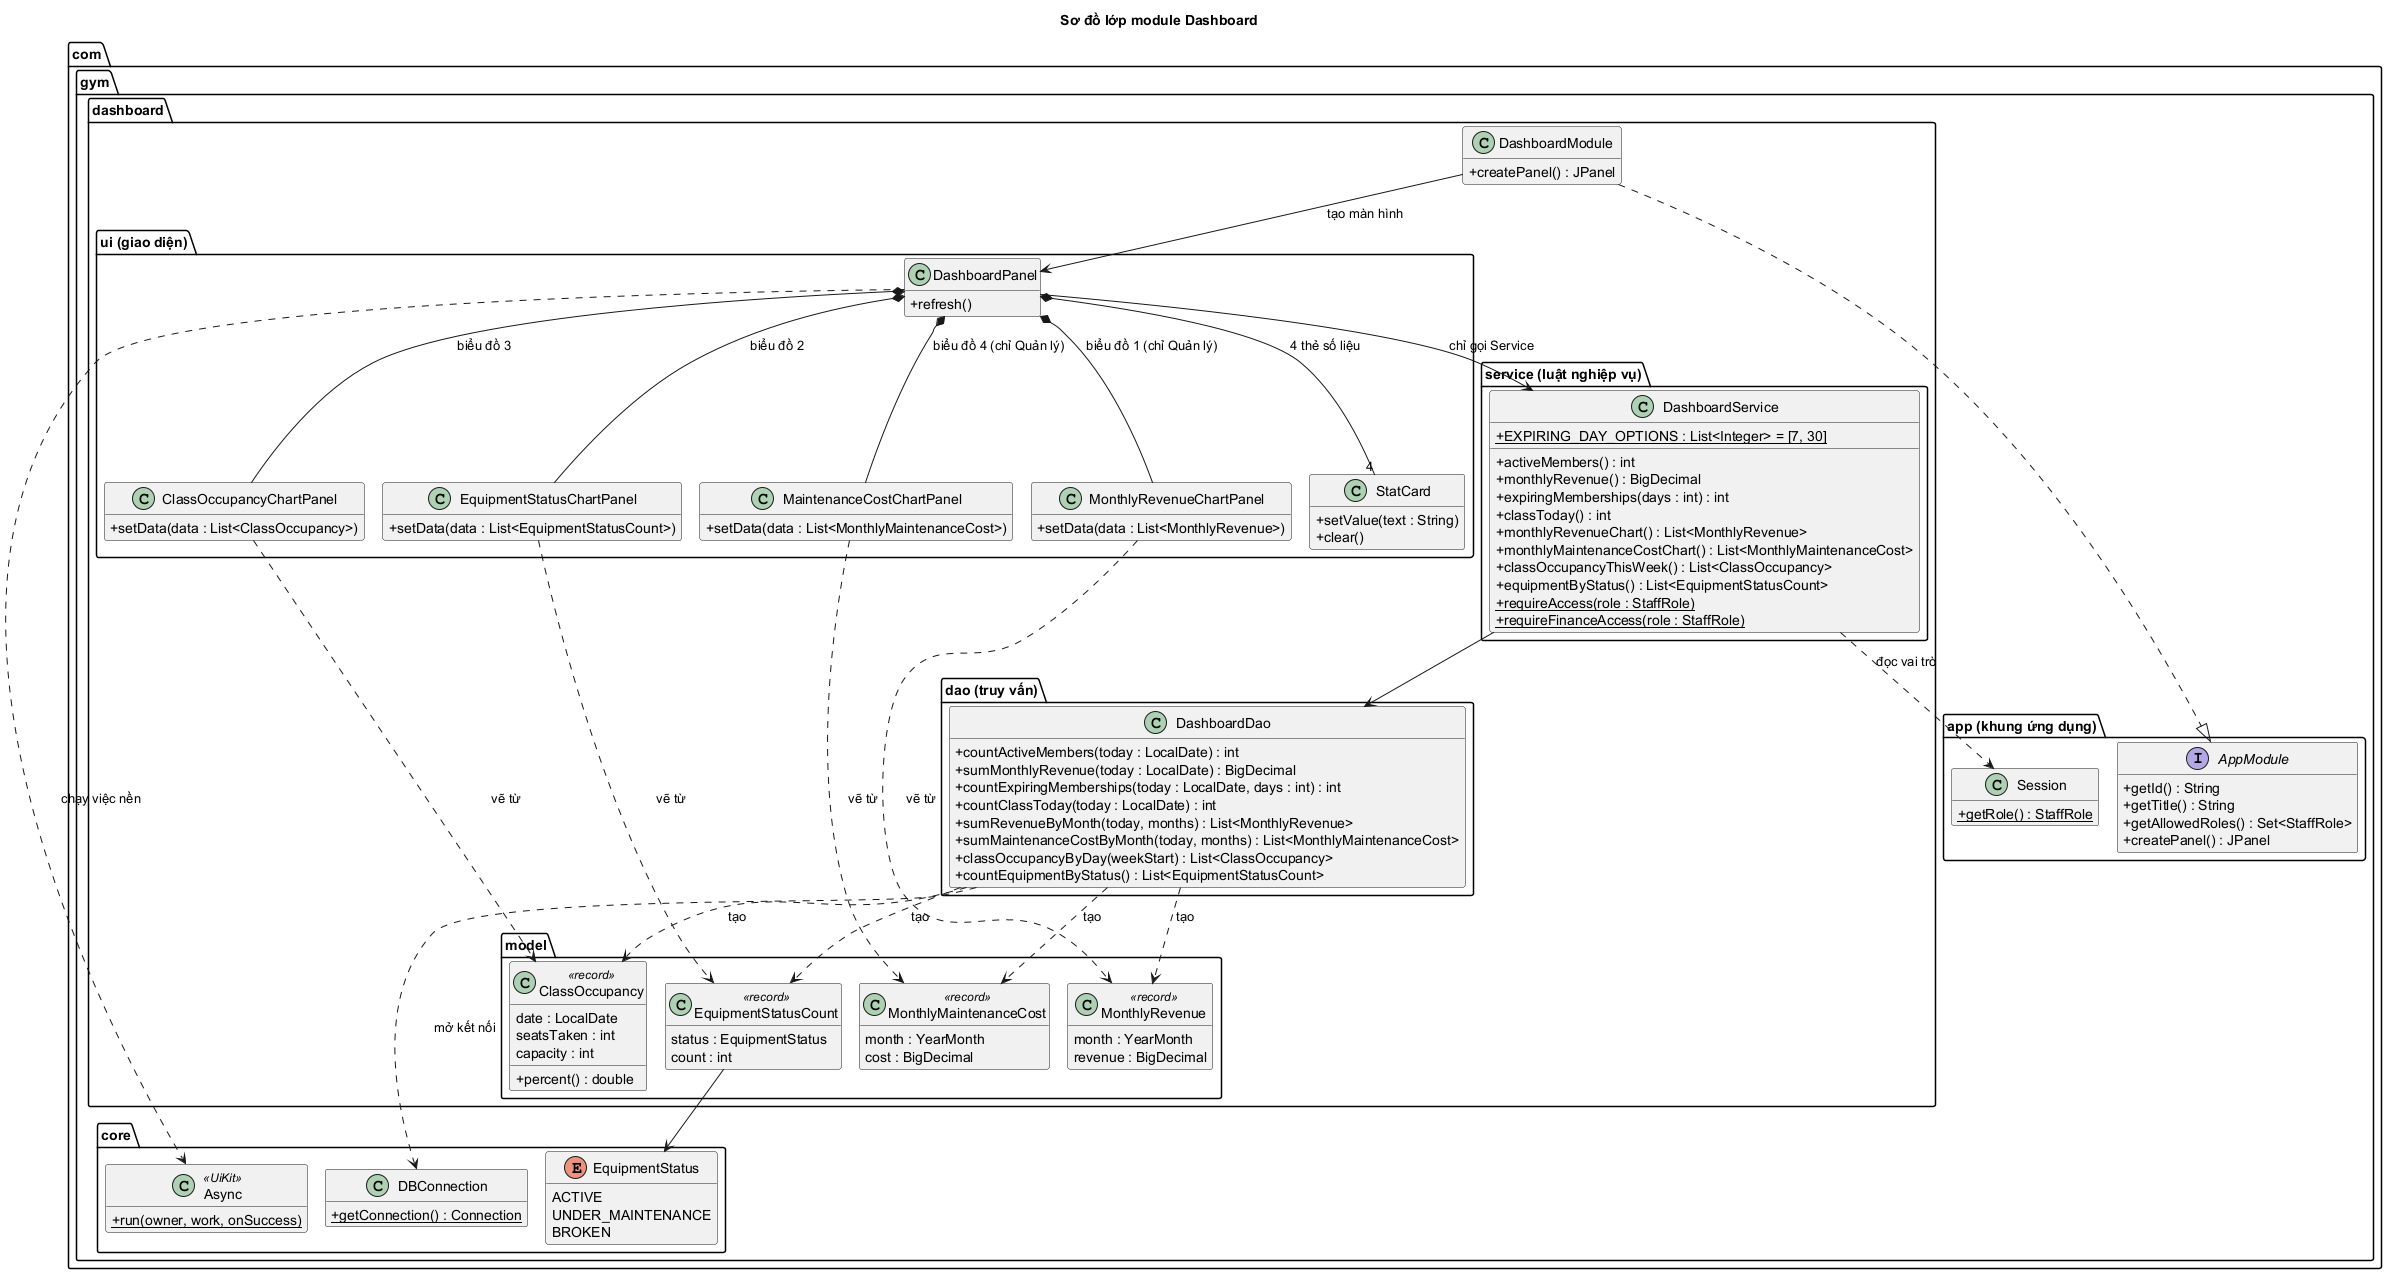

The diagram above was rendered by PlantUML. Its source (embedded in the PNG):
@startuml
' Sơ đồ LỚP của module Dashboard: các lớp, chúng gọi nhau thế nào, thuộc tầng nào.
' Quy ước mũi tên:  A --> B  : A dùng/gọi B     A ..|> B : A cài đặt giao diện B     A *-- B : A chứa B
' Dòng bên dưới chọn bộ vẽ có sẵn trong PlantUML nên KHÔNG cần cài Graphviz.
!pragma layout smetana
title Sơ đồ lớp module Dashboard
hide empty members
skinparam classAttributeIconSize 0

package "com.gym.app (khung ứng dụng)" {
  interface AppModule {
    + getId() : String
    + getTitle() : String
    + getAllowedRoles() : Set<StaffRole>
    + createPanel() : JPanel
  }
  class Session {
    + {static} getRole() : StaffRole
  }
}

package "com.gym.dashboard" {
  class DashboardModule {
    + createPanel() : JPanel
  }

  package "ui (giao diện)" {
    class DashboardPanel {
      + refresh()
    }
    class StatCard {
      + setValue(text : String)
      + clear()
    }
    class MonthlyRevenueChartPanel {
      + setData(data : List<MonthlyRevenue>)
    }
    class MaintenanceCostChartPanel {
      + setData(data : List<MonthlyMaintenanceCost>)
    }
    class ClassOccupancyChartPanel {
      + setData(data : List<ClassOccupancy>)
    }
    class EquipmentStatusChartPanel {
      + setData(data : List<EquipmentStatusCount>)
    }
  }

  package "service (luật nghiệp vụ)" {
    class DashboardService {
      + {static} EXPIRING_DAY_OPTIONS : List<Integer> = [7, 30]
      + activeMembers() : int
      + monthlyRevenue() : BigDecimal
      + expiringMemberships(days : int) : int
      + classToday() : int
      + monthlyRevenueChart() : List<MonthlyRevenue>
      + monthlyMaintenanceCostChart() : List<MonthlyMaintenanceCost>
      + classOccupancyThisWeek() : List<ClassOccupancy>
      + equipmentByStatus() : List<EquipmentStatusCount>
      + {static} requireAccess(role : StaffRole)
      + {static} requireFinanceAccess(role : StaffRole)
    }
  }

  package "dao (truy vấn)" {
    class DashboardDao {
      + countActiveMembers(today : LocalDate) : int
      + sumMonthlyRevenue(today : LocalDate) : BigDecimal
      + countExpiringMemberships(today : LocalDate, days : int) : int
      + countClassToday(today : LocalDate) : int
      + sumRevenueByMonth(today, months) : List<MonthlyRevenue>
      + sumMaintenanceCostByMonth(today, months) : List<MonthlyMaintenanceCost>
      + classOccupancyByDay(weekStart) : List<ClassOccupancy>
      + countEquipmentByStatus() : List<EquipmentStatusCount>
    }
  }

  package "model" {
    class MonthlyRevenue <<record>> {
      month : YearMonth
      revenue : BigDecimal
    }
    class MonthlyMaintenanceCost <<record>> {
      month : YearMonth
      cost : BigDecimal
    }
    class ClassOccupancy <<record>> {
      date : LocalDate
      seatsTaken : int
      capacity : int
      + percent() : double
    }
    class EquipmentStatusCount <<record>> {
      status : EquipmentStatus
      count : int
    }
  }
}

package "com.gym.core" {
  class DBConnection {
    + {static} getConnection() : Connection
  }
  class Async <<UiKit>> {
    + {static} run(owner, work, onSuccess)
  }
  enum EquipmentStatus {
    ACTIVE
    UNDER_MAINTENANCE
    BROKEN
  }
}

DashboardModule ..|> AppModule
DashboardModule --> DashboardPanel : tạo màn hình
DashboardPanel *-- "4" StatCard : 4 thẻ số liệu
DashboardPanel *-- MonthlyRevenueChartPanel : biểu đồ 1 (chỉ Quản lý)
DashboardPanel *-- MaintenanceCostChartPanel : biểu đồ 4 (chỉ Quản lý)
DashboardPanel *-- ClassOccupancyChartPanel : biểu đồ 3
DashboardPanel *-- EquipmentStatusChartPanel : biểu đồ 2
DashboardPanel --> DashboardService : chỉ gọi Service
DashboardPanel ..> Async : chạy việc nền
DashboardService --> DashboardDao
DashboardService ..> Session : đọc vai trò
DashboardDao ..> DBConnection : mở kết nối
DashboardDao ..> MonthlyRevenue : tạo
DashboardDao ..> MonthlyMaintenanceCost : tạo
DashboardDao ..> ClassOccupancy : tạo
DashboardDao ..> EquipmentStatusCount : tạo
MonthlyRevenueChartPanel ..> MonthlyRevenue : vẽ từ
MaintenanceCostChartPanel ..> MonthlyMaintenanceCost : vẽ từ
ClassOccupancyChartPanel ..> ClassOccupancy : vẽ từ
EquipmentStatusChartPanel ..> EquipmentStatusCount : vẽ từ
EquipmentStatusCount --> EquipmentStatus
@enduml